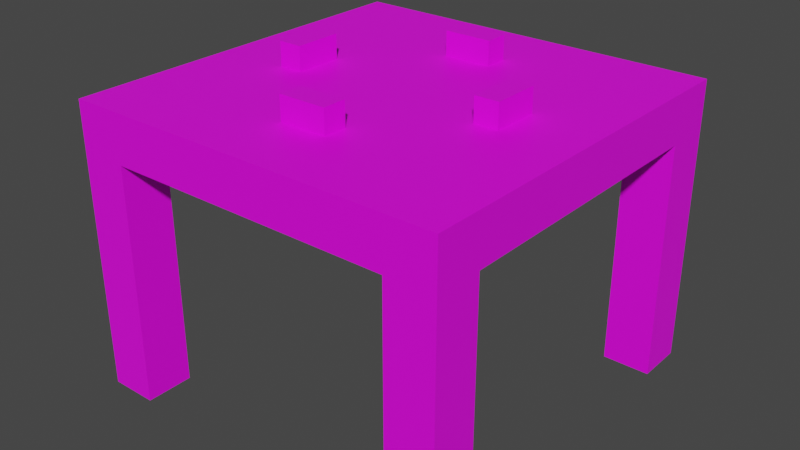# Source: chiping_table.blend  (saved by Blender 3.6.11; exported with 4.5.12 LTS)
import bpy
from mathutils import Matrix  # noqa: F401  (used for matrix-valued properties, if any)

bpy.ops.wm.read_factory_settings(use_empty=True)
scene = bpy.context.scene
scene.name = 'Scene'

# ---- collections
col_collection = bpy.data.collections.new('Collection'); scene.collection.children.link(col_collection)

# ---- images (referenced by path relative to the original .blend; pixels are not part of the script)
import os
ASSET_DIR = os.environ.get("B2B_ASSET_DIR", "")  # directory of the original .blend (textures are referenced by path, not embedded)
HERE = os.path.dirname(os.path.abspath(__file__))  # packed textures are extracted next to this script under _unpacked/

def load_image(name, relpath, width, height, colorspace="sRGB"):
    """Load a texture the original file referenced (path relative to the .blend, or extracted next to this script)."""
    p = next((c for c in (os.path.join(HERE, relpath), os.path.join(ASSET_DIR, relpath)) if relpath and os.path.exists(c)), "")
    if p:
        img = bpy.data.images.load(p, check_existing=True)
        img.name = name
    else:  # same state as the original file: an image datablock whose file is absent (Cycles renders it pink)
        img = bpy.data.images.new(name, width, height)
        img.source = "FILE"
        img.filepath = "//" + (relpath or name)
    img.colorspace_settings.name = colorspace
    return img
img_ward_chiping_table_png = load_image('ward_chiping_table.png', 'ward_chiping_table.png', 1024, 1024, 'sRGB')

# ---- materials (node trees are filled in below, after node groups)
mat_material_001 = bpy.data.materials.new('Material.001')
mat_material_001.use_transparent_shadow = False

# ---- material node trees
mat_material_001.use_nodes = True; mat_material_001.node_tree.nodes.clear()
_N = mat_material_001.node_tree.nodes; _L = mat_material_001.node_tree.links
n0 = _N.new('ShaderNodeBsdfPrincipled'); n0.name = 'Principled BSDF'; n0.location = (10, 300)
n0.distribution = 'GGX'
n0.subsurface_method = 'RANDOM_WALK_SKIN'
n0.inputs[3].default_value = 1.45
n0.inputs[27].default_value = (0.0, 0.0, 0.0, 1.0)
n0.inputs[28].default_value = 1.0
n1 = _N.new('ShaderNodeOutputMaterial'); n1.name = 'Material Output'; n1.location = (300, 300)
n2 = _N.new('ShaderNodeTexImage'); n2.name = 'Image Texture'; n2.location = (-361, 179)
n2.image = img_ward_chiping_table_png
n2.interpolation = 'Closest'
_L.new(n0.outputs[0], n1.inputs[0])
_L.new(n2.outputs[0], n0.inputs[0])
n1.is_active_output = True

# ---- world
world_world = bpy.data.worlds.new('World'); scene.world = world_world
world_world.use_nodes = True; world_world.node_tree.nodes.clear()
_N = world_world.node_tree.nodes; _L = world_world.node_tree.links
n0 = _N.new('ShaderNodeOutputWorld'); n0.name = 'World Output'; n0.location = (300, 300)
n1 = _N.new('ShaderNodeBackground'); n1.name = 'Background'; n1.location = (10, 300)
n1.inputs[0].default_value = (0.05088, 0.05088, 0.05088, 1.0)
_L.new(n1.outputs[0], n0.inputs[0])
n0.is_active_output = True
world_world.color = (0.05088, 0.05088, 0.05088)
world_world.use_sun_shadow = False
world_world.sun_shadow_jitter_overblur = 0.0

# ---- meshes
me_cube_001 = bpy.data.meshes.new('Cube.001')
me_cube_001.from_pydata([(-0.5, -0.5, 0.125), (-0.5, -0.5, 0.25), (-0.5, 0.5, 0.125), (-0.5, 0.5, 0.25), (0.5, -0.5, 0.125), (0.5, -0.5, 0.25), (0.5, 0.5, 0.125), (0.5, 0.5, 0.25), (-0.0625, 0.25, 0.25), (-0.0625, 0.25, 0.3125), (-0.0625, 0.3125, 0.25), (-0.0625, 0.3125, 0.3125), (0.0625, 0.25, 0.25), (0.0625, 0.25, 0.3125), (0.0625, 0.3125, 0.25), (0.0625, 0.3125, 0.3125), (0.25, 0.0625, 0.25), (0.25, 0.0625, 0.3125), (0.3125, 0.0625, 0.25), (0.3125, 0.0625, 0.3125), (0.25, -0.0625, 0.25), (0.25, -0.0625, 0.3125), (0.3125, -0.0625, 0.25), (0.3125, -0.0625, 0.3125), (-0.3125, 0.0625, 0.25), (-0.3125, 0.0625, 0.3125), (-0.25, 0.0625, 0.25), (-0.25, 0.0625, 0.3125), (-0.3125, -0.0625, 0.25), (-0.3125, -0.0625, 0.3125), (-0.25, -0.0625, 0.25), (-0.25, -0.0625, 0.3125), (-0.0625, -0.3125, 0.25), (-0.0625, -0.3125, 0.3125), (-0.0625, -0.25, 0.25), (-0.0625, -0.25, 0.3125), (0.0625, -0.3125, 0.25), (0.0625, -0.3125, 0.3125), (0.0625, -0.25, 0.25), (0.0625, -0.25, 0.3125), (0.375, 0.375, -0.5), (0.375, 0.375, 0.125), (0.375, 0.5, -0.5), (0.375, 0.5, 0.125), (0.5, 0.375, -0.5), (0.5, 0.375, 0.125), (0.5, 0.5, -0.5), (0.5, 0.5, 0.125), (-0.5, 0.375, -0.5), (-0.5, 0.375, 0.125), (-0.5, 0.5, -0.5), (-0.5, 0.5, 0.125), (-0.375, 0.375, -0.5), (-0.375, 0.375, 0.125), (-0.375, 0.5, -0.5), (-0.375, 0.5, 0.125), (-0.5, -0.5, -0.5), (-0.5, -0.5, 0.125), (-0.5, -0.375, -0.5), (-0.5, -0.375, 0.125), (-0.375, -0.5, -0.5), (-0.375, -0.5, 0.125), (-0.375, -0.375, -0.5), (-0.375, -0.375, 0.125), (0.375, -0.5, -0.5), (0.375, -0.5, 0.125), (0.375, -0.375, -0.5), (0.375, -0.375, 0.125), (0.5, -0.5, -0.5), (0.5, -0.5, 0.125), (0.5, -0.375, -0.5), (0.5, -0.375, 0.125)], [], [(0, 1, 3, 2), (2, 3, 7, 6), (6, 7, 5, 4), (4, 5, 1, 0), (2, 6, 4, 0), (7, 3, 1, 5), (8, 9, 11, 10), (10, 11, 15, 14), (14, 15, 13, 12), (12, 13, 9, 8), (10, 14, 12, 8), (15, 11, 9, 13), (16, 17, 19, 18), (18, 19, 23, 22), (22, 23, 21, 20), (20, 21, 17, 16), (18, 22, 20, 16), (23, 19, 17, 21), (24, 25, 27, 26), (26, 27, 31, 30), (30, 31, 29, 28), (28, 29, 25, 24), (26, 30, 28, 24), (31, 27, 25, 29), (32, 33, 35, 34), (34, 35, 39, 38), (38, 39, 37, 36), (36, 37, 33, 32), (34, 38, 36, 32), (39, 35, 33, 37), (40, 41, 43, 42), (42, 43, 47, 46), (46, 47, 45, 44), (44, 45, 41, 40), (42, 46, 44, 40), (48, 49, 51, 50), (50, 51, 55, 54), (54, 55, 53, 52), (52, 53, 49, 48), (50, 54, 52, 48), (56, 57, 59, 58), (58, 59, 63, 62), (62, 63, 61, 60), (60, 61, 57, 56), (58, 62, 60, 56), (64, 65, 67, 66), (66, 67, 71, 70), (70, 71, 69, 68), (68, 69, 65, 64), (66, 70, 68, 64)])
_uv = me_cube_001.uv_layers.new(name='UVMap')
_uv.uv.foreach_set('vector', [0.01373, 0.01717, 0.01373, 0.01717, 0.01373, 0.9828, 0.01373, 0.9828, 0.01373, 0.9828, 0.01373, 0.9828, 0.7863, 0.9828, 0.7863, 0.9828, 0.7863, 0.9828, 0.7863, 0.9828, 0.7863, 0.01717, 0.7863, 0.01717, 0.7863, 0.01717, 0.7863, 0.01717, 0.01373, 0.01717, 0.01373, 0.01717, 0.0, 1.0, 0.8, 1.0, 0.8, 0.0, 0.0, 0.0, 0.8, 1.0, 0.0, 1.0, 0.0, 0.0, 0.8, 0.0, 0.3638, 0.7586, 0.3638, 0.7586, 0.3638, 0.8039, 0.3638, 0.8039, 0.3638, 0.8039, 0.3638, 0.8039, 0.4362, 0.8039, 0.4362, 0.8039, 0.4362, 0.8039, 0.4362, 0.8039, 0.4362, 0.7586, 0.4362, 0.7586, 0.4362, 0.7586, 0.4362, 0.7586, 0.3638, 0.7586, 0.3638, 0.7586, 0.35, 0.8125, 0.45, 0.8125, 0.45, 0.75, 0.35, 0.75, 0.45, 0.8125, 0.35, 0.8125, 0.35, 0.75, 0.45, 0.75, 0.6069, 0.5452, 0.6069, 0.5452, 0.6431, 0.5452, 0.6431, 0.5452, 0.6431, 0.5452, 0.6431, 0.5452, 0.6431, 0.4548, 0.6431, 0.4548, 0.6431, 0.4548, 0.6431, 0.4548, 0.6069, 0.4548, 0.6069, 0.4548, 0.6069, 0.4548, 0.6069, 0.4548, 0.6069, 0.5452, 0.6069, 0.5452, 0.65, 0.5625, 0.65, 0.4375, 0.6, 0.4375, 0.6, 0.5625, 0.65, 0.4375, 0.65, 0.5625, 0.6, 0.5625, 0.6, 0.4375, 0.1569, 0.5452, 0.1569, 0.5452, 0.1931, 0.5452, 0.1931, 0.5452, 0.1931, 0.5452, 0.1931, 0.5452, 0.1931, 0.4548, 0.1931, 0.4548, 0.1931, 0.4548, 0.1931, 0.4548, 0.1569, 0.4548, 0.1569, 0.4548, 0.1569, 0.4548, 0.1569, 0.4548, 0.1569, 0.5452, 0.1569, 0.5452, 0.2, 0.5625, 0.2, 0.4375, 0.15, 0.4375, 0.15, 0.5625, 0.2, 0.4375, 0.2, 0.5625, 0.15, 0.5625, 0.15, 0.4375, 0.3638, 0.1961, 0.3638, 0.1961, 0.3638, 0.2414, 0.3638, 0.2414, 0.3638, 0.2414, 0.3638, 0.2414, 0.4362, 0.2414, 0.4362, 0.2414, 0.4362, 0.2414, 0.4362, 0.2414, 0.4362, 0.1961, 0.4362, 0.1961, 0.4362, 0.1961, 0.4362, 0.1961, 0.3638, 0.1961, 0.3638, 0.1961, 0.35, 0.25, 0.45, 0.25, 0.45, 0.1875, 0.35, 0.1875, 0.45, 0.25, 0.35, 0.25, 0.35, 0.1875, 0.45, 0.1875, 0.8, 0.375, 0.8, 1.0, 0.9, 1.0, 0.9, 0.375, 0.8, 0.375, 0.8, 1.0, 0.9, 1.0, 0.9, 0.375, 0.9, 0.375, 0.9, 1.0, 0.8, 1.0, 0.8, 0.375, 0.9, 0.375, 0.9, 1.0, 0.8, 1.0, 0.8, 0.375, 0.8, 0.4375, 0.9, 0.4375, 0.9, 0.4375, 0.8, 0.4375, 0.8, 0.375, 0.8, 1.0, 0.9, 1.0, 0.9, 0.375, 0.8, 0.375, 0.8, 1.0, 0.9, 1.0, 0.9, 0.375, 0.9, 0.375, 0.9, 1.0, 0.8, 1.0, 0.8, 0.375, 0.9, 0.375, 0.9, 1.0, 0.8, 1.0, 0.8, 0.375, 0.8, 0.4375, 0.9, 0.4375, 0.9, 0.4375, 0.8, 0.4375, 0.8, 0.375, 0.8, 1.0, 0.9, 1.0, 0.9, 0.375, 0.8, 0.375, 0.8, 1.0, 0.9, 1.0, 0.9, 0.375, 0.9, 0.375, 0.9, 1.0, 0.8, 1.0, 0.8, 0.375, 0.9, 0.375, 0.9, 1.0, 0.8, 1.0, 0.8, 0.375, 0.8, 0.4375, 0.9, 0.4375, 0.9, 0.4375, 0.8, 0.4375, 0.8, 0.375, 0.8, 1.0, 0.9, 1.0, 0.9, 0.375, 0.8, 0.375, 0.8, 1.0, 0.9, 1.0, 0.9, 0.375, 0.9, 0.375, 0.9, 1.0, 0.8, 1.0, 0.8, 0.375, 0.9, 0.375, 0.9, 1.0, 0.8, 1.0, 0.8, 0.375, 0.8, 0.4375, 0.9, 0.4375, 0.9, 0.4375, 0.8, 0.4375])
me_cube_001.materials.append(mat_material_001)
me_cube_001.update()

# ---- objects
ob_cube = bpy.data.objects.new('Cube', me_cube_001)

# ---- transforms, parenting, visibility, modifiers, constraints
ob_cube.location = (0.0, 0.0, 0.0)

# ---- collection membership
col_collection.objects.link(ob_cube)

# ---- scene / render settings (as saved in the file)
scene.frame_start = 1; scene.frame_end = 250; scene.frame_set(1)
scene.render.engine = 'BLENDER_EEVEE_NEXT'
scene.cycles.sampling_pattern = 'TABULATED_SOBOL'
scene.view_settings.view_transform = 'Filmic'
bpy.context.view_layer.update()

# ---- added for rendering (the .blend has no active camera and no usable light): camera, sun
cam_auto = bpy.data.cameras.new('AutoCamera')
cam_auto.lens = 50.0
cam_auto.sensor_width = 36.0
cam_auto.clip_end = 1000.0
ob_auto_camera = bpy.data.objects.new('AutoCamera', cam_auto)
scene.collection.objects.link(ob_auto_camera)
ob_auto_camera.location = (1.50904, -1.81085, 1.11348)
ob_auto_camera.rotation_euler = (1.09748, -7.21219e-08, 0.694738)
scene.camera = ob_auto_camera
light_auto_sun = bpy.data.lights.new('AutoSun', 'SUN')
light_auto_sun.energy = 3.0
light_auto_sun.angle = 0.0523599
ob_auto_sun = bpy.data.objects.new('AutoSun', light_auto_sun)
scene.collection.objects.link(ob_auto_sun)
ob_auto_sun.rotation_euler = (0.872665, 0.174533, 0.523599)
bpy.context.view_layer.update()
